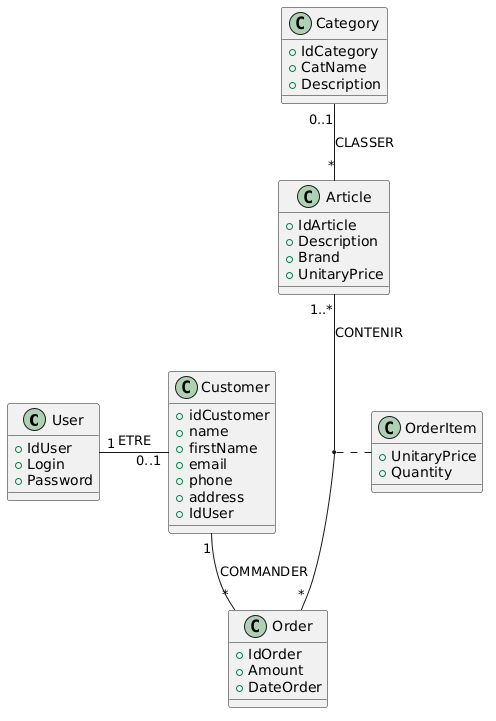

The diagram above was rendered by PlantUML. Its source (embedded in the PNG):
@startuml
class User {
  + IdUser
  + Login
  + Password
}

class Customer {
  + idCustomer
  + name
  + firstName
  + email
  + phone
  + address
  + IdUser
}

class Category {
  + IdCategory
  + CatName
  + Description
}

class Article {
  + IdArticle
  + Description
  + Brand
  + UnitaryPrice
}

class Order {
  + IdOrder
  + Amount
  + DateOrder
}

class OrderItem {
  + UnitaryPrice
  + Quantity
}

' Relations et multiplicités
User "1" - "0..1" Customer : ETRE
Customer "1" -- "*" Order : COMMANDER
Category "0..1" -- "*" Article : CLASSER
Article "1..*" -- "*" Order : CONTENIR

' Classe d'association
(Article, Order) .. OrderItem
@enduml